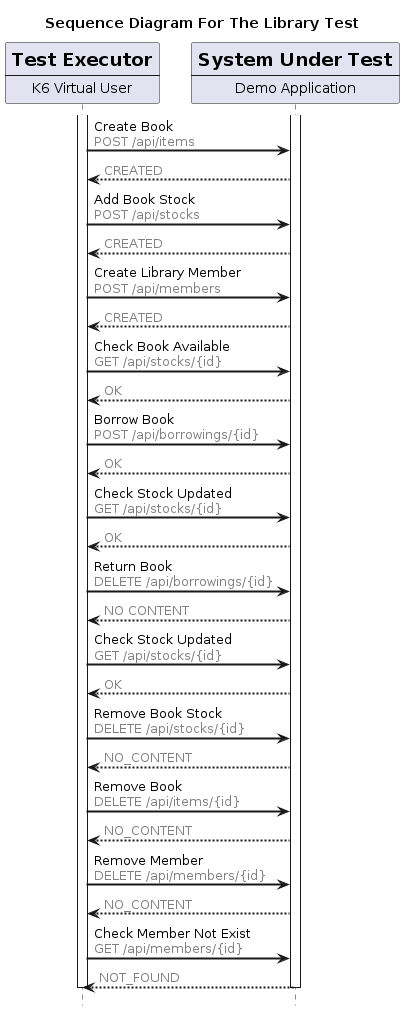

The diagram above was rendered by PlantUML. Its source (embedded in the PNG):
@startuml library-test
skinparam sequenceArrowThickness 2
skinparam responseMessageBelowArrow true
hide footbox

title "Sequence Diagram For The Library Test"

participant exec[
    = Test Executor
    ----
    K6 Virtual User
]

participant sut [
    = System Under Test
    ----
    Demo Application
]

activate exec

activate sut

exec -> sut: Create Book \n<color:gray>POST /api/items</color>
sut --> exec: <color:gray>CREATED</color>

exec -> sut: Add Book Stock \n<color:gray>POST /api/stocks</color>
sut --> exec: <color:gray>CREATED</color>

exec -> sut: Create Library Member \n<color:gray>POST /api/members</color>
sut --> exec: <color:gray>CREATED</color>

exec -> sut: Check Book Available\n<color:gray>GET /api/stocks/{id}</color>
sut --> exec: <color:gray>OK</color>

exec -> sut: Borrow Book\n<color:gray>POST /api/borrowings/{id}</color>
sut --> exec: <color:gray>OK</color>

exec -> sut: Check Stock Updated\n<color:gray>GET /api/stocks/{id}</color>
sut --> exec: <color:gray>OK</color>

exec -> sut: Return Book\n<color:gray>DELETE /api/borrowings/{id}</color>
sut --> exec: <color:gray>NO CONTENT</color>

exec -> sut: Check Stock Updated\n<color:gray>GET /api/stocks/{id}</color>
sut --> exec: <color:gray>OK</color>

exec -> sut: Remove Book Stock \n<color:gray>DELETE /api/stocks/{id}</color>
sut --> exec: <color:gray>NO_CONTENT</color>

exec -> sut: Remove Book\n<color:gray>DELETE /api/items/{id}</color>
sut --> exec: <color:gray>NO_CONTENT</color>

exec -> sut: Remove Member\n<color:gray>DELETE /api/members/{id}</color>
sut --> exec: <color:gray>NO_CONTENT</color>

exec -> sut: Check Member Not Exist \n<color:gray>GET /api/members/{id}</color>
sut --> exec: <color:gray>NOT_FOUND</color>

deactivate exec
deactivate sut

@enduml